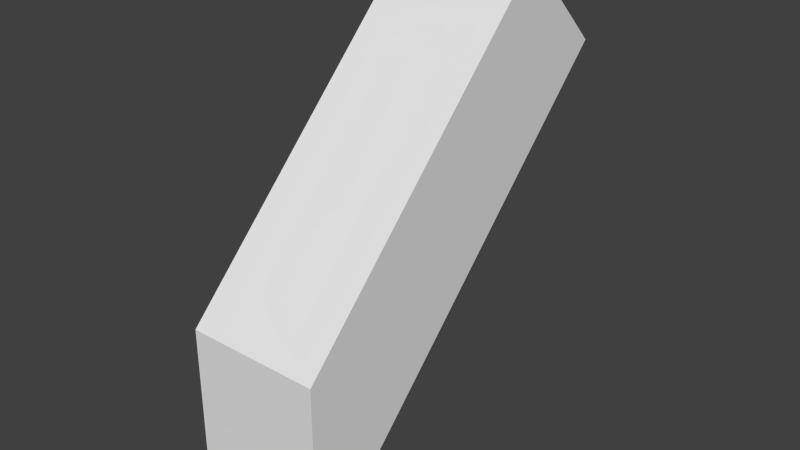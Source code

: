 # Source: torch_wall.blend  (saved by Blender 2.60.0; exported with 4.5.12 LTS)
import bpy
from mathutils import Matrix  # noqa: F401  (used for matrix-valued properties, if any)

bpy.ops.wm.read_factory_settings(use_empty=True)
scene = bpy.context.scene
scene.name = 'Scene'

# ---- collections
col_collection_1 = bpy.data.collections.new('Collection 1'); scene.collection.children.link(col_collection_1)

# ---- world
world_world = bpy.data.worlds.new('World'); scene.world = world_world
world_world.color = (0.05088, 0.05088, 0.05088)
world_world.use_sun_shadow = False
world_world.sun_shadow_jitter_overblur = 0.0
world_world.cycles.sampling_method = 'MANUAL'
world_world.cycles.sample_map_resolution = 256

# ---- meshes
me_cube_003 = bpy.data.meshes.new('Cube.003')
me_cube_003.from_pydata([(-0.09375, -0.5, -0.1674), (0.09375, -0.5, -0.1674), (0.09375, -0.5, -0.4326), (-0.09375, -0.5, -0.4326)], [], [(1, 0, 3, 2)])
_uv = me_cube_003.uv_layers.new(name='UVTex')
_uv.uv.foreach_set('vector', [0.5625, 0.5625, 0.375, 0.5625, 0.375, 0.3125, 0.5625, 0.3125])
me_cube_003.use_remesh_preserve_volume = False
me_cube_003.use_remesh_preserve_attributes = False
me_cube_003.use_mirror_vertex_groups = False
me_cube_003.update()
me_cube = bpy.data.meshes.new('Cube')
me_cube.from_pydata([(-0.09375, -0.1042, 0.2284), (0.09375, -0.1042, 0.2284), (0.09375, 0.02842, 0.09584), (-0.09375, 0.02842, 0.09584), (-0.09375, -0.5, -0.1674), (-0.09375, -0.5, -0.4326), (-0.09375, 0.02842, 0.09584), (-0.09375, -0.1042, 0.2284), (0.09375, -0.1042, 0.2284), (0.09375, -0.5, -0.1674), (-0.09375, -0.5, -0.1674), (-0.09375, -0.1042, 0.2284), (0.09375, 0.02842, 0.09584), (0.09375, -0.5, -0.4326), (0.09375, -0.1042, 0.2284), (0.09375, -0.5, -0.1674), (-0.09375, 0.02842, 0.09584), (-0.09375, -0.5, -0.4326), (0.09375, 0.02842, 0.09584), (0.09375, -0.5, -0.4326)], [], [(0, 1, 2, 3), (6, 5, 4, 7), (11, 10, 9, 8), (14, 15, 13, 12), (18, 19, 17, 16)])
_uv = me_cube.uv_layers.new(name='UVTex')
_uv.uv.foreach_set('vector', [0.625, 0.9375, 0.4375, 0.9375, 0.4375, 0.75, 0.625, 0.75, 0.3125, 0.875, 0.3125, 0.19, 0.5, 0.3618, 0.5, 0.875, 0.5, 0.875, 0.5, 0.3618, 0.6875, 0.3618, 0.6875, 0.875, 0.6875, 0.875, 0.6875, 0.3618, 0.875, 0.19, 0.875, 0.875, 0.125, 0.875, 0.125, 0.19, 0.3125, 0.19, 0.3125, 0.875])
me_cube.use_remesh_preserve_volume = False
me_cube.use_remesh_preserve_attributes = False
me_cube.use_mirror_vertex_groups = False
me_cube.update()

# ---- objects
ob_front = bpy.data.objects.new('Front', me_cube_003)
ob_center = bpy.data.objects.new('Center', me_cube)

# ---- transforms, parenting, visibility, modifiers, constraints
ob_front.location = (0.0, 0.0, 0.0)
ob_front.lineart.crease_threshold = 0.0
ob_center.location = (0.0, 0.0, 0.0)
ob_center.lineart.crease_threshold = 0.0

# ---- collection membership
col_collection_1.objects.link(ob_front)
col_collection_1.objects.link(ob_center)

# ---- scene / render settings (as saved in the file)
scene.frame_start = 95; scene.frame_end = 95; scene.frame_set(95)
scene.render.engine = 'BLENDER_EEVEE_NEXT'
scene.render.image_settings.color_mode = 'RGB'
scene.render.image_settings.compression = 90
scene.render.resolution_percentage = 50
scene.render.dither_intensity = 0.0
scene.render.bake_margin = 2
scene.render.bake_bias = 0.0
scene.cycles.use_denoising = False
scene.cycles.samples = 10
scene.cycles.sampling_pattern = 'TABULATED_SOBOL'
scene.cycles.light_sampling_threshold = 0.0
scene.cycles.use_adaptive_sampling = False
scene.cycles.use_light_tree = False
scene.cycles.blur_glossy = 0.0
scene.cycles.volume_bounces = 1
scene.cycles.pixel_filter_type = 'GAUSSIAN'
scene.cycles.sample_clamp_indirect = 0.0
scene.view_settings.view_transform = 'Standard'
bpy.context.view_layer.update()

# ---- added for rendering (the .blend has no active camera and no usable light): camera, sun
cam_auto = bpy.data.cameras.new('AutoCamera')
cam_auto.lens = 50.0
cam_auto.sensor_width = 36.0
cam_auto.clip_end = 1000.0
ob_auto_camera = bpy.data.objects.new('AutoCamera', cam_auto)
scene.collection.objects.link(ob_auto_camera)
ob_auto_camera.location = (0.801971, -1.19815, 0.539497)
ob_auto_camera.rotation_euler = (1.09748, -7.21219e-08, 0.694738)
scene.camera = ob_auto_camera
light_auto_sun = bpy.data.lights.new('AutoSun', 'SUN')
light_auto_sun.energy = 3.0
light_auto_sun.angle = 0.0523599
ob_auto_sun = bpy.data.objects.new('AutoSun', light_auto_sun)
scene.collection.objects.link(ob_auto_sun)
ob_auto_sun.rotation_euler = (0.872665, 0.174533, 0.523599)
bpy.context.view_layer.update()
